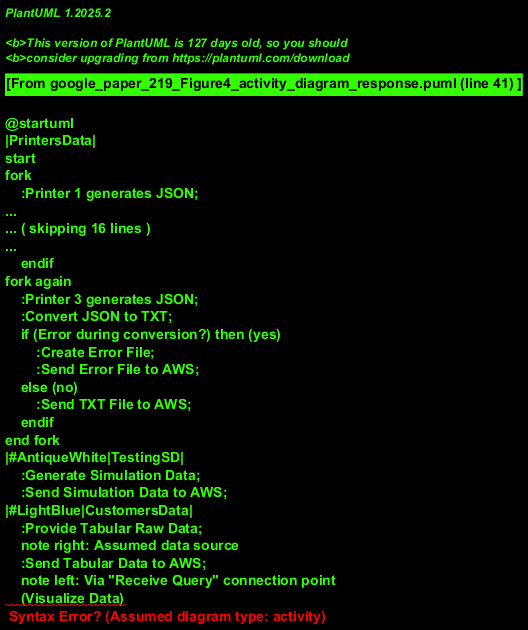

The diagram above was rendered by PlantUML. Its source (embedded in the PNG):
@startuml
|PrintersData|
start
fork
    :Printer 1 generates JSON;
    note right: Parallel data generation from multiple printers
    :Convert JSON to TXT;
    if (Error during conversion?) then (yes)
        :Create Error File;
        :Send Error File to AWS;
    else (no)
        :Send TXT File to AWS;
    endif
fork again
    :Printer 2 generates JSON;
    :Convert JSON to TXT;
    if (Error during conversion?) then (yes)
        :Create Error File;
        :Send Error File to AWS;
    else (no)
        :Send TXT File to AWS;
    endif
fork again
    :Printer 3 generates JSON;
    :Convert JSON to TXT;
    if (Error during conversion?) then (yes)
        :Create Error File;
        :Send Error File to AWS;
    else (no)
        :Send TXT File to AWS;
    endif
end fork
|#AntiqueWhite|TestingSD|
    :Generate Simulation Data;
    :Send Simulation Data to AWS;
|#LightBlue|CustomersData|
    :Provide Tabular Raw Data;
    note right: Assumed data source
    :Send Tabular Data to AWS;
    note left: Via "Receive Query" connection point
    (Visualize Data)
    note right: Independent activity
----
|[#FFD700]AWS|
    :ReceiveData;
    note left: From Printers, TestingSD, CustomersData
    :Store in Cloud (generic);
    :Convert to JSON (if needed);
    :Convert to TXT (if needed);
    :Store TextFile in S3;
    fork
        :Validate Data in S3;
        if (Validation OK?) then (yes)
            :Retrieve Raw Data from S3;
            :Move to Processing;
        else (no)
            :Handle Validation Error;
            stop
        endif
    fork again
        :Crawl S3 for Tables;
        :Send Table Metadata;
        note right: E.g., to a data catalog or analyst
    fork again
        :Create Batch from S3 Data;
        :Process Batch;
        note right: Batch processing details not specified
    end fork
----
|[#LightGreen]Processing|
    :ReceiveData from AWS;
    :Process Data;
    fork
        :Transform to Parquet;
        note left: Parquet data path
        :(Store/Use Parquet Data);
    fork again
        :Transform to CSV;
        note right: CSV data path
        :Validate CSV Data;
         if (Validation OK?) then (yes)
            :Store in PostgreSQL;
            :Crawl PostgreSQL (for schema/metadata);
            :Retrieve Data from PostgreSQL;
            :SendData to CustomerSystem;
        else (no)
            :Handle Validation Error;
        endif
    end fork
----
|[#LightBlue|CustomersData|
    :Receive Processed Data;
    :Visualize Data;
stop
@enduml